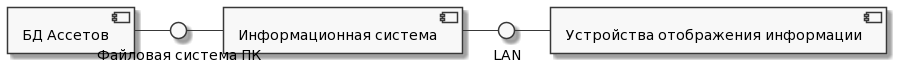

The diagram above was rendered by PlantUML. Its source (embedded in the PNG):
@startuml
skinparam monochrome true

component [БД Ассетов] as DB
component [Информационная система] as IS
component [Устройства отображения информации] as HMD

() "LAN" as L
() "Файловая система ПК" as File

DB - File
File - IS
IS - L
L - HMD
@enduml